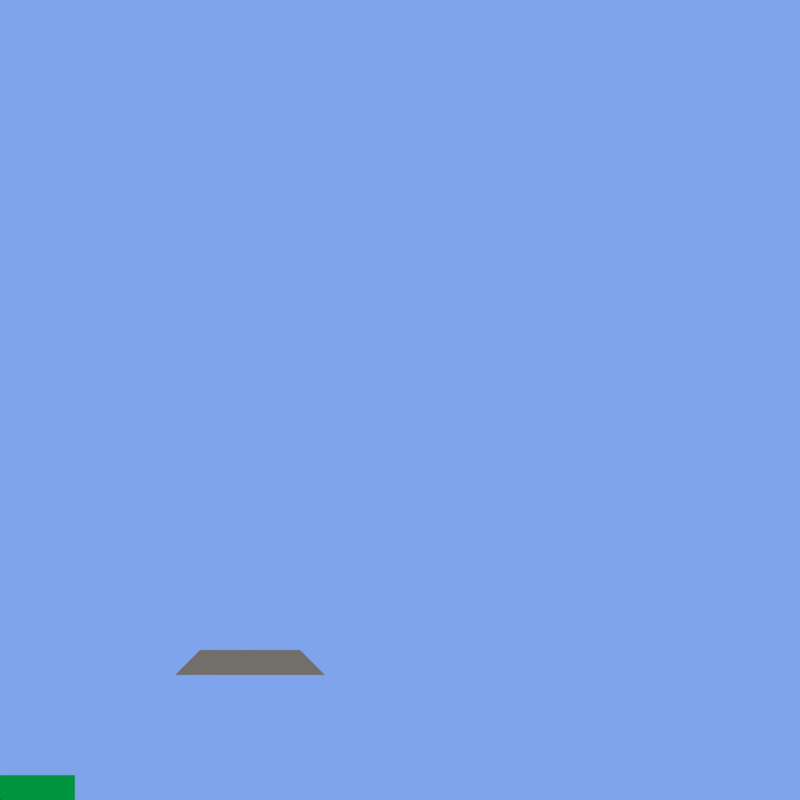 # Source: level.blend  (saved by Blender 2.62.0; exported with 4.5.12 LTS)
import bpy
from mathutils import Matrix  # noqa: F401  (used for matrix-valued properties, if any)

bpy.ops.wm.read_factory_settings(use_empty=True)
scene = bpy.context.scene
scene.name = 'Scene'

# ---- collections
col_collection_1 = bpy.data.collections.new('Collection 1'); scene.collection.children.link(col_collection_1)

# ---- materials (node trees are filled in below, after node groups)
mat_material_001 = bpy.data.materials.new('Material.001')
mat_material_001.alpha_threshold = 0.0
mat_material_001.use_transparent_shadow = False
mat_material_001.diffuse_color = (0.8, 0.4214, 0.1697, 1.0)
mat_material_001.roughness = 0.5
mat_material_001.line_color = (0.0, 0.0, 0.0, 1.0)
mat_material = bpy.data.materials.new('Material')
mat_material.alpha_threshold = 0.0
mat_material.use_transparent_shadow = False
mat_material.diffuse_color = (0.0, 0.8, 0.06141, 1.0)
mat_material.roughness = 0.5
mat_material.line_color = (0.0, 0.0, 0.0, 1.0)

# ---- material node trees

# ---- world
world_world = bpy.data.worlds.new('World'); scene.world = world_world
world_world.color = (0.2108, 0.3716, 0.837)
world_world.use_sun_shadow = False
world_world.sun_shadow_jitter_overblur = 0.0
world_world.cycles.sampling_method = 'MANUAL'
world_world.cycles.sample_map_resolution = 256

# ---- cameras
cam_camera = bpy.data.cameras.new('Camera')
cam_camera.type = 'ORTHO'
cam_camera.clip_end = 100.0
cam_camera.lens = 35.0
cam_camera.sensor_width = 32.0
cam_camera.sensor_height = 18.0
cam_camera.ortho_scale = 32.0
cam_camera.dof.focus_distance = 0.0
cam_camera.dof.aperture_fstop = 128.0

# ---- meshes
me_plane_001 = bpy.data.meshes.new('Plane.001')
me_plane_001.from_pydata([(1.0, 1.0, 0.0), (1.0, 5.96e-08, 0.0), (-1.0, 1.788e-07, 0.0), (-1.0, 1.0, 0.0), (3.0, 5.96e-08, 0.0), (2.0, 1.0, 0.0), (-2.0, 1.0, 0.0), (-3.0, 6.557e-07, 0.0)], [], [(0, 3, 2, 1), (0, 1, 4, 5), (2, 3, 6, 7)])
me_plane_001.materials.append(mat_material_001)
me_plane_001.use_remesh_preserve_volume = False
me_plane_001.use_remesh_preserve_attributes = False
me_plane_001.use_mirror_vertex_groups = False
me_plane_001.update()
me_plane = bpy.data.meshes.new('Plane')
me_plane.from_pydata([(1.0, 1.0, 0.0), (1.0, -1.0, 0.0), (-1.0, -1.0, 0.0), (-1.0, 1.0, 0.0), (3.0, -1.0, 0.0), (3.0, 1.0, 0.0), (-3.0, 1.0, 0.0), (-3.0, -1.0, 0.0), (-3.0, 3.0, 0.0), (-1.0, 3.0, 0.0), (-3.0, 7.0, 0.0), (-5.0, 7.0, 0.0), (-5.0, 5.0, 0.0), (-7.0, 5.0, 0.0), (-7.0, 6.0, 0.0), (-7.0, 3.0, 0.0), (-5.0, 3.0, 0.0), (-5.0, 1.0, 0.0), (-7.0, 2.0, 0.0), (-7.0, -1.0, 0.0), (-5.0, -1.0, 0.0), (-10.0, 1.0, 0.0), (-10.0, 2.0, 0.0), (-20.0, 2.0, 0.0), (-20.0, 1.0, 0.0), (-1.0, 5.0, 0.0), (-3.0, 5.0, 0.0), (-1.0, 6.0, 0.0)], [], [(0, 3, 2, 1), (0, 1, 4, 5), (2, 3, 6, 7), (6, 3, 9, 8), (12, 11, 14, 13), (12, 13, 15, 16), (10, 11, 12, 26), (16, 15, 18, 17), (17, 18, 19, 20), (19, 18, 22, 21), (21, 22, 23, 24), (9, 25, 26, 8), (25, 27, 10, 26), (6, 17, 20, 7), (6, 8, 16, 17), (12, 16, 8, 26)])
me_plane.materials.append(mat_material)
me_plane.use_remesh_preserve_volume = False
me_plane.use_remesh_preserve_attributes = False
me_plane.use_mirror_vertex_groups = False
me_plane.update()

# ---- curves / text
cu_beziercurve = bpy.data.curves.new('BezierCurve', 'CURVE')
cu_beziercurve.dimensions = '2D'
_sp = cu_beziercurve.splines.new('BEZIER'); _sp.bezier_points.add(2)
_sp.bezier_points.foreach_set('co', [0.0, 0.0, 0.0, 0.0, -5.0, 0.0, 5.0, -5.0, 0.0])
_sp.bezier_points.foreach_set('handle_left', [-0.5, -0.5, 0.0, -1.0, -5.0, 0.0, 4.0, -5.0, 0.0])
_sp.bezier_points.foreach_set('handle_right', [0.5, 0.5, 0.0, 1.0, -5.0, 0.0, 6.0, -5.0, 0.0])
for _p, _l, _r in zip(_sp.bezier_points, ['ALIGNED', 'ALIGNED', 'ALIGNED'], ['ALIGNED', 'ALIGNED', 'ALIGNED']): _p.handle_left_type = _l; _p.handle_right_type = _r
_sp.order_u = 0
_sp.order_v = 0
_sp.resolution_u = 1
_sp.use_smooth = False
cu_beziercurve.use_path_clamp = True
cu_beziercurve.bevel_resolution = 0
cu_beziercurve.resolution_u = 1
cu_beziercurve.fill_mode = 'BOTH'

# ---- objects
ob_player_spawn = bpy.data.objects.new('player_spawn', None)
ob_platform1_path = bpy.data.objects.new('platform1_path', cu_beziercurve)
ob_platform1 = bpy.data.objects.new('platform1', me_plane_001)
ob_terrain1 = bpy.data.objects.new('terrain1', me_plane)
ob_camera = bpy.data.objects.new('Camera', cam_camera)

# ---- transforms, parenting, visibility, modifiers, constraints
ob_player_spawn.location = (-3.934, 10.34, 0.0)
ob_player_spawn.empty_display_type = 'ARROWS'
ob_player_spawn.empty_image_offset = (0.0, 0.0)
ob_player_spawn.show_name = True
ob_player_spawn.lineart.crease_threshold = 0.0
ob_platform1_path.location = (10.0, 5.0, 0.0)
ob_platform1_path.lineart.crease_threshold = 0.0
ob_platform1.parent = ob_platform1_path
ob_platform1.location = (0.0, 0.0, 0.0)
ob_platform1.lineart.crease_threshold = 0.0
ob_terrain1.location = (0.0, 0.0, 0.0)
ob_terrain1.lineart.crease_threshold = 0.0
ob_camera.location = (16.0, 16.0, 30.0)
ob_camera.lock_rotations_4d = False
ob_camera.empty_display_type = 'ARROWS'
ob_camera.color = (0.0, 0.0, 0.0, 0.0)
ob_camera.hide_viewport = True
ob_camera.display_type = 'WIRE'
ob_camera.lineart.crease_threshold = 0.0

# ---- collection membership
col_collection_1.objects.link(ob_player_spawn)
col_collection_1.objects.link(ob_platform1_path)
col_collection_1.objects.link(ob_platform1)
col_collection_1.objects.link(ob_terrain1)
col_collection_1.objects.link(ob_camera)

# ---- scene / render settings (as saved in the file)
scene.camera = ob_camera
scene.frame_start = 1; scene.frame_end = 250; scene.frame_set(20)
scene.render.engine = 'BLENDER_EEVEE_NEXT'
scene.render.image_settings.compression = 90
scene.render.resolution_x = 512
scene.render.resolution_y = 512
scene.render.dither_intensity = 0.0
scene.render.bake_margin = 2
scene.render.bake_bias = 0.0
scene.cycles.use_denoising = False
scene.cycles.samples = 10
scene.cycles.sampling_pattern = 'TABULATED_SOBOL'
scene.cycles.light_sampling_threshold = 0.0
scene.cycles.use_adaptive_sampling = False
scene.cycles.use_light_tree = False
scene.cycles.blur_glossy = 0.0
scene.cycles.volume_bounces = 1
scene.cycles.pixel_filter_type = 'GAUSSIAN'
scene.cycles.sample_clamp_indirect = 0.0
scene.view_settings.view_transform = 'Standard'
bpy.context.view_layer.update()
